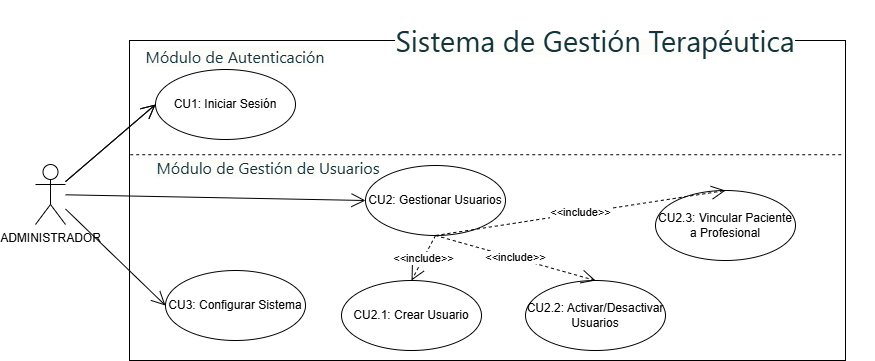

The diagram above was exported from draw.io. Its source (the exported page's mxGraphModel, read from the mxfile embedded in the PNG):
<mxGraphModel dx="862" dy="483" grid="1" gridSize="10" guides="1" tooltips="1" connect="1" arrows="1" fold="1" page="1" pageScale="1" pageWidth="827" pageHeight="1169" math="0" shadow="0">
  <root>
    <mxCell id="0" />
    <mxCell id="1" parent="0" />
    <mxCell id="M4mpfTg3ZiTZVydtI7aU-1" parent="1" style="rounded=0;whiteSpace=wrap;html=1;" value="" vertex="1">
      <mxGeometry height="320" width="716" x="214" y="150" as="geometry" />
    </mxCell>
    <mxCell id="M4mpfTg3ZiTZVydtI7aU-2" parent="1" style="text;html=1;align=center;verticalAlign=middle;whiteSpace=wrap;rounded=0;" value="&lt;span style=&quot;color: oklch(0.304 0.04 213.681); font-family: fkGroteskNeue, &amp;quot;fkGroteskNeue Fallback&amp;quot;, ui-sans-serif, system-ui, -apple-system, BlinkMacSystemFont, &amp;quot;Segoe UI&amp;quot;, Roboto, &amp;quot;Helvetica Neue&amp;quot;, Arial, &amp;quot;Noto Sans&amp;quot;, sans-serif, &amp;quot;Apple Color Emoji&amp;quot;, &amp;quot;Segoe UI Emoji&amp;quot;, &amp;quot;Segoe UI Symbol&amp;quot;, &amp;quot;Noto Color Emoji&amp;quot;; text-align: left; background-color: oklch(0.99 0.004 106.471);&quot;&gt;&lt;font dir=&quot;auto&quot; style=&quot;vertical-align: inherit;&quot;&gt;&lt;font dir=&quot;auto&quot; style=&quot;vertical-align: inherit; font-size: 29px;&quot;&gt;Sistema de Gestión Terapéutica&lt;/font&gt;&lt;/font&gt;&lt;/span&gt;" vertex="1">
      <mxGeometry height="80" width="558" x="401" y="110" as="geometry" />
    </mxCell>
    <mxCell id="M4mpfTg3ZiTZVydtI7aU-5" parent="1" style="ellipse;whiteSpace=wrap;html=1;" value="CU1: Iniciar Sesión" vertex="1">
      <mxGeometry height="70" width="140" x="240" y="179" as="geometry" />
    </mxCell>
    <mxCell id="M4mpfTg3ZiTZVydtI7aU-6" parent="1" style="text;html=1;align=center;verticalAlign=middle;whiteSpace=wrap;rounded=0;" value="&lt;span style=&quot;color: oklch(0.304 0.04 213.681); font-family: fkGroteskNeue, &amp;quot;fkGroteskNeue Fallback&amp;quot;, ui-sans-serif, system-ui, -apple-system, BlinkMacSystemFont, &amp;quot;Segoe UI&amp;quot;, Roboto, &amp;quot;Helvetica Neue&amp;quot;, Arial, &amp;quot;Noto Sans&amp;quot;, sans-serif, &amp;quot;Apple Color Emoji&amp;quot;, &amp;quot;Segoe UI Emoji&amp;quot;, &amp;quot;Segoe UI Symbol&amp;quot;, &amp;quot;Noto Color Emoji&amp;quot;; font-size: 16px; text-align: left; background-color: oklch(0.99 0.004 106.471);&quot;&gt;Módulo de Autenticación&lt;/span&gt;" vertex="1">
      <mxGeometry height="30" width="212" x="214" y="151" as="geometry" />
    </mxCell>
    <mxCell id="M4mpfTg3ZiTZVydtI7aU-7" parent="1" style="text;html=1;align=center;verticalAlign=middle;whiteSpace=wrap;rounded=0;" value="&lt;span style=&quot;color: oklch(0.304 0.04 213.681); font-family: fkGroteskNeue, &amp;quot;fkGroteskNeue Fallback&amp;quot;, ui-sans-serif, system-ui, -apple-system, BlinkMacSystemFont, &amp;quot;Segoe UI&amp;quot;, Roboto, &amp;quot;Helvetica Neue&amp;quot;, Arial, &amp;quot;Noto Sans&amp;quot;, sans-serif, &amp;quot;Apple Color Emoji&amp;quot;, &amp;quot;Segoe UI Emoji&amp;quot;, &amp;quot;Segoe UI Symbol&amp;quot;, &amp;quot;Noto Color Emoji&amp;quot;; font-size: 16px; text-align: left; background-color: oklch(0.99 0.004 106.471);&quot;&gt;&lt;font dir=&quot;auto&quot; style=&quot;vertical-align: inherit;&quot;&gt;&lt;font dir=&quot;auto&quot; style=&quot;vertical-align: inherit;&quot;&gt;Módulo de Gestión de Usuarios&lt;/font&gt;&lt;/font&gt;&lt;/span&gt;" vertex="1">
      <mxGeometry height="30" width="256" x="225" y="262" as="geometry" />
    </mxCell>
    <mxCell id="M4mpfTg3ZiTZVydtI7aU-11" parent="1" style="ellipse;whiteSpace=wrap;html=1;" value="CU2: Gestionar Usuarios" vertex="1">
      <mxGeometry height="70" width="140" x="450" y="275" as="geometry" />
    </mxCell>
    <mxCell id="M4mpfTg3ZiTZVydtI7aU-12" parent="1" style="ellipse;whiteSpace=wrap;html=1;" value="CU2.3: Vincular Paciente a Profesional" vertex="1">
      <mxGeometry height="70" width="140" x="740" y="300" as="geometry" />
    </mxCell>
    <mxCell id="M4mpfTg3ZiTZVydtI7aU-13" parent="1" style="ellipse;whiteSpace=wrap;html=1;" value="CU2.2: Activar/Desactivar Usuarios" vertex="1">
      <mxGeometry height="70" width="140" x="610" y="390" as="geometry" />
    </mxCell>
    <mxCell id="M4mpfTg3ZiTZVydtI7aU-14" parent="1" style="ellipse;whiteSpace=wrap;html=1;" value="CU2.1: Crear Usuario" vertex="1">
      <mxGeometry height="70" width="140" x="426" y="390" as="geometry" />
    </mxCell>
    <mxCell id="M4mpfTg3ZiTZVydtI7aU-15" parent="1" style="ellipse;whiteSpace=wrap;html=1;" value="CU3: Configurar Sistema" vertex="1">
      <mxGeometry height="70" width="140" x="250" y="380" as="geometry" />
    </mxCell>
    <mxCell id="M4mpfTg3ZiTZVydtI7aU-32" edge="1" parent="1" source="M4mpfTg3ZiTZVydtI7aU-1" style="endArrow=none;dashed=1;html=1;rounded=0;exitX=0.001;exitY=0.357;exitDx=0;exitDy=0;exitPerimeter=0;entryX=0.996;entryY=0.357;entryDx=0;entryDy=0;entryPerimeter=0;" target="M4mpfTg3ZiTZVydtI7aU-1" value="">
      <mxGeometry height="50" relative="1" width="50" as="geometry">
        <mxPoint x="217.00199999999995" y="458.459" as="sourcePoint" />
        <mxPoint x="1105.6599999999999" y="457.5679999999999" as="targetPoint" />
      </mxGeometry>
    </mxCell>
    <mxCell id="M4mpfTg3ZiTZVydtI7aU-34" edge="1" parent="1" source="M4mpfTg3ZiTZVydtI7aU-61" style="endArrow=open;endFill=1;endSize=12;html=1;rounded=0;entryX=0;entryY=0.5;entryDx=0;entryDy=0;" target="M4mpfTg3ZiTZVydtI7aU-15" value="">
      <mxGeometry relative="1" width="160" as="geometry">
        <mxPoint x="592" y="592" as="sourcePoint" />
        <mxPoint x="752" y="592" as="targetPoint" />
      </mxGeometry>
    </mxCell>
    <mxCell id="M4mpfTg3ZiTZVydtI7aU-35" edge="1" parent="1" source="M4mpfTg3ZiTZVydtI7aU-61" style="endArrow=open;endFill=1;endSize=12;html=1;rounded=0;entryX=0;entryY=0.5;entryDx=0;entryDy=0;" target="M4mpfTg3ZiTZVydtI7aU-11" value="">
      <mxGeometry relative="1" width="160" as="geometry">
        <mxPoint x="592" y="592" as="sourcePoint" />
        <mxPoint x="752" y="592" as="targetPoint" />
      </mxGeometry>
    </mxCell>
    <mxCell id="M4mpfTg3ZiTZVydtI7aU-37" edge="1" parent="1" source="M4mpfTg3ZiTZVydtI7aU-61" style="endArrow=open;endFill=1;endSize=12;html=1;rounded=0;entryX=0;entryY=0.5;entryDx=0;entryDy=0;" target="M4mpfTg3ZiTZVydtI7aU-5" value="">
      <mxGeometry relative="1" width="160" as="geometry">
        <mxPoint x="592" y="592" as="sourcePoint" />
        <mxPoint x="752" y="592" as="targetPoint" />
      </mxGeometry>
    </mxCell>
    <mxCell id="M4mpfTg3ZiTZVydtI7aU-38" edge="1" parent="1" source="M4mpfTg3ZiTZVydtI7aU-61" style="endArrow=open;endFill=1;endSize=12;html=1;rounded=0;entryX=0;entryY=0.5;entryDx=0;entryDy=0;" target="M4mpfTg3ZiTZVydtI7aU-5" value="">
      <mxGeometry relative="1" width="160" as="geometry">
        <mxPoint x="149" y="296" as="sourcePoint" />
        <mxPoint x="752" y="592" as="targetPoint" />
      </mxGeometry>
    </mxCell>
    <mxCell id="M4mpfTg3ZiTZVydtI7aU-42" edge="1" parent="1" source="M4mpfTg3ZiTZVydtI7aU-11" style="endArrow=open;endSize=12;dashed=1;html=1;rounded=0;exitX=0.5;exitY=1;exitDx=0;exitDy=0;entryX=0.5;entryY=0;entryDx=0;entryDy=0;" target="M4mpfTg3ZiTZVydtI7aU-14" value="&lt;font dir=&quot;auto&quot; style=&quot;vertical-align: inherit;&quot;&gt;&lt;font dir=&quot;auto&quot; style=&quot;vertical-align: inherit;&quot;&gt;&amp;lt;&amp;lt;include&amp;gt;&amp;gt;&lt;/font&gt;&lt;/font&gt;">
      <mxGeometry relative="1" width="160" as="geometry">
        <mxPoint x="712" y="206" as="sourcePoint" />
        <mxPoint x="872" y="206" as="targetPoint" />
      </mxGeometry>
    </mxCell>
    <mxCell id="M4mpfTg3ZiTZVydtI7aU-43" edge="1" parent="1" source="M4mpfTg3ZiTZVydtI7aU-11" style="endArrow=open;endSize=12;dashed=1;html=1;rounded=0;exitX=0.5;exitY=1;exitDx=0;exitDy=0;entryX=0.5;entryY=0;entryDx=0;entryDy=0;" target="M4mpfTg3ZiTZVydtI7aU-13" value="&lt;font dir=&quot;auto&quot; style=&quot;vertical-align: inherit;&quot;&gt;&lt;font dir=&quot;auto&quot; style=&quot;vertical-align: inherit;&quot;&gt;&amp;lt;&amp;lt;include&amp;gt;&amp;gt;&lt;/font&gt;&lt;/font&gt;">
      <mxGeometry relative="1" width="160" as="geometry">
        <mxPoint x="1222" y="576" as="sourcePoint" />
        <mxPoint x="1382" y="576" as="targetPoint" />
      </mxGeometry>
    </mxCell>
    <mxCell id="M4mpfTg3ZiTZVydtI7aU-48" edge="1" parent="1" source="M4mpfTg3ZiTZVydtI7aU-11" style="endArrow=open;endSize=12;dashed=1;html=1;rounded=0;exitX=0.5;exitY=1;exitDx=0;exitDy=0;entryX=0.5;entryY=0;entryDx=0;entryDy=0;" target="M4mpfTg3ZiTZVydtI7aU-12" value="&lt;font dir=&quot;auto&quot; style=&quot;vertical-align: inherit;&quot;&gt;&lt;font dir=&quot;auto&quot; style=&quot;vertical-align: inherit;&quot;&gt;&amp;lt;&amp;lt;include&amp;gt;&amp;gt;&lt;/font&gt;&lt;/font&gt;">
      <mxGeometry relative="1" width="160" as="geometry">
        <mxPoint x="1216" y="502" as="sourcePoint" />
        <mxPoint x="1376" y="502" as="targetPoint" />
      </mxGeometry>
    </mxCell>
    <mxCell id="M4mpfTg3ZiTZVydtI7aU-61" parent="1" style="shape=umlActor;verticalLabelPosition=bottom;verticalAlign=top;html=1;" value="ADMINISTRADOR" vertex="1">
      <mxGeometry height="60" width="30" x="120" y="274" as="geometry" />
    </mxCell>
  </root>
</mxGraphModel>